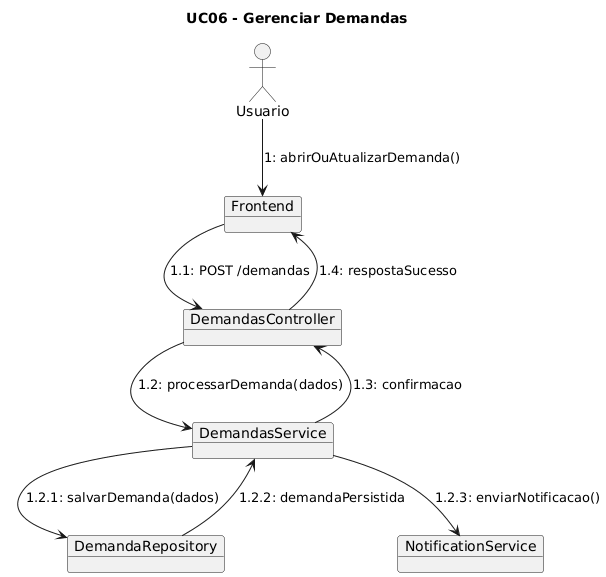

The diagram above was rendered by PlantUML. Its source (embedded in the PNG):
@startuml
allowmixing
title UC06 - Gerenciar Demandas

actor Usuario

object Frontend
object DemandasController
object DemandasService
object DemandaRepository
object NotificationService

Usuario --> Frontend : 1: abrirOuAtualizarDemanda()
Frontend --> DemandasController : 1.1: POST /demandas
DemandasController --> DemandasService : 1.2: processarDemanda(dados)
DemandasService --> DemandaRepository : 1.2.1: salvarDemanda(dados)
DemandaRepository --> DemandasService : 1.2.2: demandaPersistida
DemandasService --> NotificationService : 1.2.3: enviarNotificacao()
DemandasService --> DemandasController : 1.3: confirmacao
DemandasController --> Frontend : 1.4: respostaSucesso
@enduml